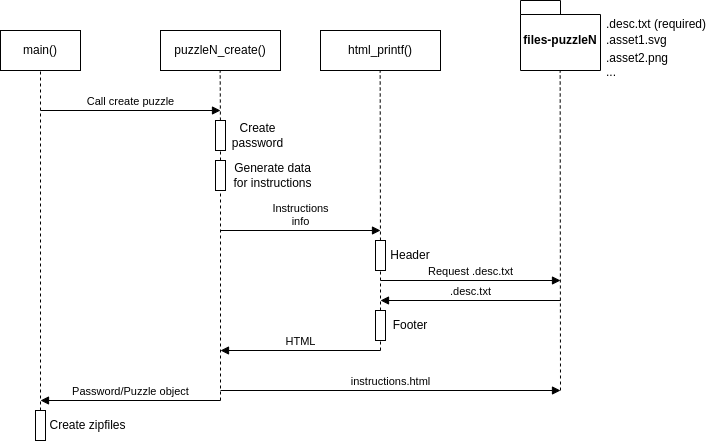

The diagram above was exported from draw.io. Its source (the exported page's mxGraphModel, read from the mxfile embedded in the PNG):
<mxGraphModel dx="1430" dy="864" grid="1" gridSize="10" guides="1" tooltips="1" connect="1" arrows="1" fold="1" page="1" pageScale="1" pageWidth="850" pageHeight="1100" math="0" shadow="0">
  <root>
    <mxCell id="0" />
    <mxCell id="1" parent="0" />
    <mxCell id="2" value="files-puzzleN" style="shape=folder;fontStyle=1;spacingTop=10;tabWidth=40;tabHeight=14;tabPosition=left;html=1;whiteSpace=wrap;" vertex="1" parent="1">
      <mxGeometry x="600" y="170" width="80" height="70" as="geometry" />
    </mxCell>
    <mxCell id="3" value=".desc.txt (required)" style="text;strokeColor=none;fillColor=none;align=left;verticalAlign=top;spacingLeft=4;spacingRight=4;overflow=hidden;rotatable=0;points=[[0,0.5],[1,0.5]];portConstraint=eastwest;whiteSpace=wrap;html=1;" vertex="1" parent="1">
      <mxGeometry x="680" y="180" width="120" height="26" as="geometry" />
    </mxCell>
    <mxCell id="4" value=".asset1.svg" style="text;strokeColor=none;fillColor=none;align=left;verticalAlign=top;spacingLeft=4;spacingRight=4;overflow=hidden;rotatable=0;points=[[0,0.5],[1,0.5]];portConstraint=eastwest;whiteSpace=wrap;html=1;" vertex="1" parent="1">
      <mxGeometry x="680" y="196" width="100" height="26" as="geometry" />
    </mxCell>
    <mxCell id="5" value=".asset2.png&lt;br&gt;..." style="text;strokeColor=none;fillColor=none;align=left;verticalAlign=top;spacingLeft=4;spacingRight=4;overflow=hidden;rotatable=0;points=[[0,0.5],[1,0.5]];portConstraint=eastwest;whiteSpace=wrap;html=1;" vertex="1" parent="1">
      <mxGeometry x="680" y="214" width="100" height="46" as="geometry" />
    </mxCell>
    <mxCell id="6" value="main()" style="html=1;whiteSpace=wrap;" vertex="1" parent="1">
      <mxGeometry x="80" y="200" width="80" height="40" as="geometry" />
    </mxCell>
    <mxCell id="7" value="puzzleN_create()" style="html=1;whiteSpace=wrap;" vertex="1" parent="1">
      <mxGeometry x="240" y="200" width="120" height="40" as="geometry" />
    </mxCell>
    <mxCell id="8" value="" style="endArrow=none;dashed=1;html=1;rounded=0;" edge="1" source="31" parent="1">
      <mxGeometry width="50" height="50" relative="1" as="geometry">
        <mxPoint x="120" y="640" as="sourcePoint" />
        <mxPoint x="120" y="240" as="targetPoint" />
      </mxGeometry>
    </mxCell>
    <mxCell id="9" value="Call create puzzle" style="html=1;verticalAlign=bottom;endArrow=block;curved=0;rounded=0;" edge="1" parent="1">
      <mxGeometry width="80" relative="1" as="geometry">
        <mxPoint x="120" y="280" as="sourcePoint" />
        <mxPoint x="300" y="280" as="targetPoint" />
      </mxGeometry>
    </mxCell>
    <mxCell id="10" value="" style="endArrow=none;dashed=1;html=1;rounded=0;" edge="1" source="12" parent="1">
      <mxGeometry width="50" height="50" relative="1" as="geometry">
        <mxPoint x="299.65999999999997" y="520" as="sourcePoint" />
        <mxPoint x="299.65999999999997" y="240" as="targetPoint" />
      </mxGeometry>
    </mxCell>
    <mxCell id="11" value="" style="endArrow=none;dashed=1;html=1;rounded=0;" edge="1" target="12" parent="1">
      <mxGeometry width="50" height="50" relative="1" as="geometry">
        <mxPoint x="300" y="570" as="sourcePoint" />
        <mxPoint x="299.65999999999997" y="240" as="targetPoint" />
      </mxGeometry>
    </mxCell>
    <mxCell id="12" value="" style="rounded=0;whiteSpace=wrap;html=1;" vertex="1" parent="1">
      <mxGeometry x="295" y="290" width="10" height="30" as="geometry" />
    </mxCell>
    <mxCell id="13" value="Create password" style="text;html=1;strokeColor=none;fillColor=none;align=center;verticalAlign=middle;whiteSpace=wrap;rounded=0;" vertex="1" parent="1">
      <mxGeometry x="295" y="290" width="85" height="30" as="geometry" />
    </mxCell>
    <mxCell id="14" value="" style="rounded=0;whiteSpace=wrap;html=1;" vertex="1" parent="1">
      <mxGeometry x="295" y="330" width="10" height="30" as="geometry" />
    </mxCell>
    <mxCell id="15" value="Generate data for instructions" style="text;html=1;strokeColor=none;fillColor=none;align=center;verticalAlign=middle;whiteSpace=wrap;rounded=0;" vertex="1" parent="1">
      <mxGeometry x="310" y="330" width="85" height="30" as="geometry" />
    </mxCell>
    <mxCell id="16" value="html_printf()" style="html=1;whiteSpace=wrap;" vertex="1" parent="1">
      <mxGeometry x="400" y="200" width="120" height="40" as="geometry" />
    </mxCell>
    <mxCell id="17" value="Instructions&lt;br&gt;info" style="html=1;verticalAlign=bottom;endArrow=block;curved=0;rounded=0;" edge="1" parent="1">
      <mxGeometry width="80" relative="1" as="geometry">
        <mxPoint x="300" y="400" as="sourcePoint" />
        <mxPoint x="460" y="400" as="targetPoint" />
      </mxGeometry>
    </mxCell>
    <mxCell id="18" value="" style="endArrow=none;dashed=1;html=1;rounded=0;" edge="1" source="24" parent="1">
      <mxGeometry width="50" height="50" relative="1" as="geometry">
        <mxPoint x="459.66" y="520" as="sourcePoint" />
        <mxPoint x="459.66" y="240" as="targetPoint" />
      </mxGeometry>
    </mxCell>
    <mxCell id="19" value="" style="endArrow=none;dashed=1;html=1;rounded=0;" edge="1" parent="1">
      <mxGeometry width="50" height="50" relative="1" as="geometry">
        <mxPoint x="640" y="560" as="sourcePoint" />
        <mxPoint x="639.6600000000001" y="240" as="targetPoint" />
      </mxGeometry>
    </mxCell>
    <mxCell id="20" value="Request .desc.txt" style="html=1;verticalAlign=bottom;endArrow=block;curved=0;rounded=0;" edge="1" parent="1">
      <mxGeometry width="80" relative="1" as="geometry">
        <mxPoint x="460" y="450" as="sourcePoint" />
        <mxPoint x="640" y="450" as="targetPoint" />
      </mxGeometry>
    </mxCell>
    <mxCell id="21" value=".desc.txt" style="html=1;verticalAlign=bottom;endArrow=block;curved=0;rounded=0;" edge="1" parent="1">
      <mxGeometry width="80" relative="1" as="geometry">
        <mxPoint x="640" y="470" as="sourcePoint" />
        <mxPoint x="460" y="470" as="targetPoint" />
      </mxGeometry>
    </mxCell>
    <mxCell id="22" value="HTML" style="html=1;verticalAlign=bottom;endArrow=block;curved=0;rounded=0;" edge="1" parent="1">
      <mxGeometry width="80" relative="1" as="geometry">
        <mxPoint x="460" y="520" as="sourcePoint" />
        <mxPoint x="300" y="520" as="targetPoint" />
      </mxGeometry>
    </mxCell>
    <mxCell id="23" value="" style="endArrow=none;dashed=1;html=1;rounded=0;" edge="1" source="27" target="24" parent="1">
      <mxGeometry width="50" height="50" relative="1" as="geometry">
        <mxPoint x="460" y="660" as="sourcePoint" />
        <mxPoint x="459.66" y="240" as="targetPoint" />
      </mxGeometry>
    </mxCell>
    <mxCell id="24" value="" style="rounded=0;whiteSpace=wrap;html=1;" vertex="1" parent="1">
      <mxGeometry x="455" y="410" width="10" height="30" as="geometry" />
    </mxCell>
    <mxCell id="25" value="Header" style="text;html=1;strokeColor=none;fillColor=none;align=center;verticalAlign=middle;whiteSpace=wrap;rounded=0;" vertex="1" parent="1">
      <mxGeometry x="460" y="410" width="60" height="30" as="geometry" />
    </mxCell>
    <mxCell id="26" value="" style="endArrow=none;dashed=1;html=1;rounded=0;" edge="1" target="27" parent="1">
      <mxGeometry width="50" height="50" relative="1" as="geometry">
        <mxPoint x="460" y="520" as="sourcePoint" />
        <mxPoint x="460" y="440" as="targetPoint" />
      </mxGeometry>
    </mxCell>
    <mxCell id="27" value="" style="rounded=0;whiteSpace=wrap;html=1;" vertex="1" parent="1">
      <mxGeometry x="455" y="480" width="10" height="30" as="geometry" />
    </mxCell>
    <mxCell id="28" value="Footer" style="text;html=1;strokeColor=none;fillColor=none;align=center;verticalAlign=middle;whiteSpace=wrap;rounded=0;" vertex="1" parent="1">
      <mxGeometry x="460" y="480" width="60" height="30" as="geometry" />
    </mxCell>
    <mxCell id="29" value="instructions.html" style="html=1;verticalAlign=bottom;endArrow=block;curved=0;rounded=0;" edge="1" parent="1">
      <mxGeometry width="80" relative="1" as="geometry">
        <mxPoint x="300" y="560" as="sourcePoint" />
        <mxPoint x="640" y="560" as="targetPoint" />
      </mxGeometry>
    </mxCell>
    <mxCell id="30" value="Password/Puzzle object" style="html=1;verticalAlign=bottom;endArrow=block;curved=0;rounded=0;" edge="1" parent="1">
      <mxGeometry width="80" relative="1" as="geometry">
        <mxPoint x="300" y="570" as="sourcePoint" />
        <mxPoint x="120" y="570" as="targetPoint" />
      </mxGeometry>
    </mxCell>
    <mxCell id="31" value="" style="rounded=0;whiteSpace=wrap;html=1;" vertex="1" parent="1">
      <mxGeometry x="115" y="580" width="10" height="30" as="geometry" />
    </mxCell>
    <mxCell id="32" value="Create zipfiles" style="text;html=1;strokeColor=none;fillColor=none;align=center;verticalAlign=middle;whiteSpace=wrap;rounded=0;" vertex="1" parent="1">
      <mxGeometry x="125" y="580" width="85" height="30" as="geometry" />
    </mxCell>
  </root>
</mxGraphModel>